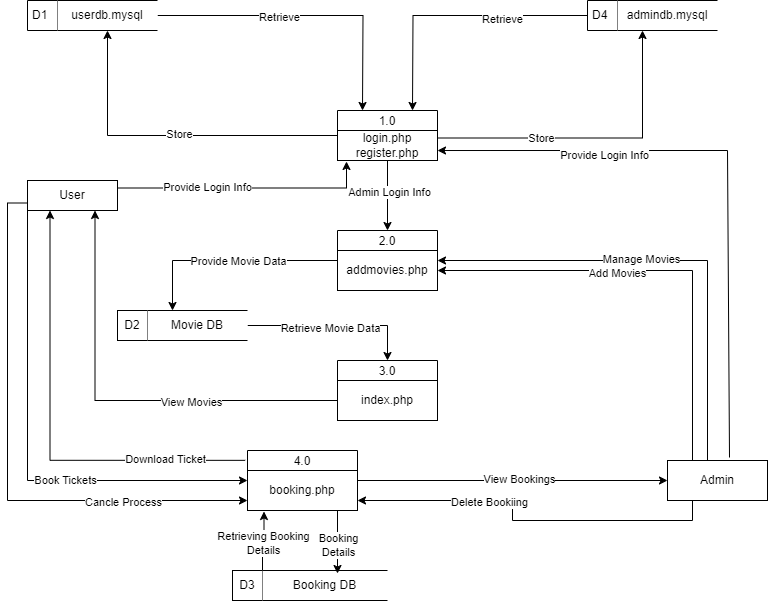

The diagram above was exported from draw.io. Its source (the exported page's mxGraphModel, read from the mxfile embedded in the PNG):
<mxGraphModel dx="794" dy="1520" grid="1" gridSize="10" guides="1" tooltips="1" connect="1" arrows="1" fold="1" page="1" pageScale="1" pageWidth="850" pageHeight="1100" math="0" shadow="0">
  <root>
    <mxCell id="0" />
    <mxCell id="1" parent="0" />
    <mxCell id="j3lKQn7kuglvhfMultFe-3" value="D1" style="html=1;dashed=0;whiteSpace=wrap;shape=mxgraph.dfd.dataStoreID;align=left;spacingLeft=3;points=[[0,0],[0.5,0],[1,0],[0,0.5],[1,0.5],[0,1],[0.5,1],[1,1]];" parent="1" vertex="1">
      <mxGeometry x="50" y="-140" width="100" height="30" as="geometry" />
    </mxCell>
    <mxCell id="j3lKQn7kuglvhfMultFe-12" style="edgeStyle=orthogonalEdgeStyle;rounded=0;orthogonalLoop=1;jettySize=auto;html=1;exitX=1;exitY=0.5;exitDx=0;exitDy=0;entryX=0.25;entryY=0;entryDx=0;entryDy=0;" parent="1" source="j3lKQn7kuglvhfMultFe-5" edge="1">
      <mxGeometry relative="1" as="geometry">
        <mxPoint x="385" y="-30" as="targetPoint" />
      </mxGeometry>
    </mxCell>
    <mxCell id="j3lKQn7kuglvhfMultFe-14" value="Retrieve" style="edgeLabel;html=1;align=center;verticalAlign=middle;resizable=0;points=[];" parent="j3lKQn7kuglvhfMultFe-12" vertex="1" connectable="0">
      <mxGeometry x="-0.1933" y="-1" relative="1" as="geometry">
        <mxPoint as="offset" />
      </mxGeometry>
    </mxCell>
    <mxCell id="j3lKQn7kuglvhfMultFe-5" value="userdb.mysql" style="html=1;dashed=0;whiteSpace=wrap;shape=partialRectangle;right=0;left=0;" parent="1" vertex="1">
      <mxGeometry x="80" y="-140" width="100" height="30" as="geometry" />
    </mxCell>
    <mxCell id="j3lKQn7kuglvhfMultFe-16" style="edgeStyle=orthogonalEdgeStyle;rounded=0;orthogonalLoop=1;jettySize=auto;html=1;exitX=0;exitY=0.5;exitDx=0;exitDy=0;entryX=0.75;entryY=0;entryDx=0;entryDy=0;" parent="1" source="j3lKQn7kuglvhfMultFe-9" edge="1">
      <mxGeometry relative="1" as="geometry">
        <mxPoint x="435" y="-30" as="targetPoint" />
      </mxGeometry>
    </mxCell>
    <mxCell id="j3lKQn7kuglvhfMultFe-17" value="Retrieve" style="edgeLabel;html=1;align=center;verticalAlign=middle;resizable=0;points=[];" parent="j3lKQn7kuglvhfMultFe-16" vertex="1" connectable="0">
      <mxGeometry x="-0.363" y="3" relative="1" as="geometry">
        <mxPoint as="offset" />
      </mxGeometry>
    </mxCell>
    <mxCell id="j3lKQn7kuglvhfMultFe-9" value="D4" style="html=1;dashed=0;whiteSpace=wrap;shape=mxgraph.dfd.dataStoreID;align=left;spacingLeft=3;points=[[0,0],[0.5,0],[1,0],[0,0.5],[1,0.5],[0,1],[0.5,1],[1,1]];" parent="1" vertex="1">
      <mxGeometry x="610" y="-140" width="100" height="30" as="geometry" />
    </mxCell>
    <mxCell id="j3lKQn7kuglvhfMultFe-10" value="admindb.mysql" style="html=1;dashed=0;whiteSpace=wrap;shape=partialRectangle;right=0;left=0;" parent="1" vertex="1">
      <mxGeometry x="640" y="-140" width="100" height="30" as="geometry" />
    </mxCell>
    <mxCell id="j3lKQn7kuglvhfMultFe-24" style="edgeStyle=orthogonalEdgeStyle;rounded=0;orthogonalLoop=1;jettySize=auto;html=1;exitX=0;exitY=0.5;exitDx=0;exitDy=0;entryX=0.5;entryY=1;entryDx=0;entryDy=0;" parent="1" source="j3lKQn7kuglvhfMultFe-18" target="j3lKQn7kuglvhfMultFe-5" edge="1">
      <mxGeometry relative="1" as="geometry" />
    </mxCell>
    <mxCell id="j3lKQn7kuglvhfMultFe-25" value="Store" style="edgeLabel;html=1;align=center;verticalAlign=middle;resizable=0;points=[];" parent="j3lKQn7kuglvhfMultFe-24" vertex="1" connectable="0">
      <mxGeometry x="-0.0507" y="-2" relative="1" as="geometry">
        <mxPoint as="offset" />
      </mxGeometry>
    </mxCell>
    <mxCell id="j3lKQn7kuglvhfMultFe-18" value="1.0" style="swimlane;fontStyle=0;childLayout=stackLayout;horizontal=1;startSize=20;fillColor=#ffffff;horizontalStack=0;resizeParent=1;resizeParentMax=0;resizeLast=0;collapsible=0;marginBottom=0;swimlaneFillColor=#ffffff;" parent="1" vertex="1">
      <mxGeometry x="360" y="-30" width="100" height="50" as="geometry" />
    </mxCell>
    <mxCell id="j3lKQn7kuglvhfMultFe-19" value="login.php&lt;br&gt;register.php" style="html=1;dashed=0;whiteSpace=wrap;" parent="j3lKQn7kuglvhfMultFe-18" vertex="1">
      <mxGeometry y="20" width="100" height="30" as="geometry" />
    </mxCell>
    <mxCell id="j3lKQn7kuglvhfMultFe-22" style="edgeStyle=orthogonalEdgeStyle;rounded=0;orthogonalLoop=1;jettySize=auto;html=1;exitX=1;exitY=0.25;exitDx=0;exitDy=0;entryX=0.25;entryY=1;entryDx=0;entryDy=0;" parent="1" source="j3lKQn7kuglvhfMultFe-19" target="j3lKQn7kuglvhfMultFe-10" edge="1">
      <mxGeometry relative="1" as="geometry" />
    </mxCell>
    <mxCell id="j3lKQn7kuglvhfMultFe-23" value="Store" style="edgeLabel;html=1;align=center;verticalAlign=middle;resizable=0;points=[];" parent="j3lKQn7kuglvhfMultFe-22" vertex="1" connectable="0">
      <mxGeometry x="-0.3408" y="1" relative="1" as="geometry">
        <mxPoint y="1" as="offset" />
      </mxGeometry>
    </mxCell>
    <mxCell id="j3lKQn7kuglvhfMultFe-27" style="edgeStyle=orthogonalEdgeStyle;rounded=0;orthogonalLoop=1;jettySize=auto;html=1;exitX=1;exitY=0.25;exitDx=0;exitDy=0;entryX=0.09;entryY=1.033;entryDx=0;entryDy=0;entryPerimeter=0;" parent="1" source="j3lKQn7kuglvhfMultFe-26" target="j3lKQn7kuglvhfMultFe-19" edge="1">
      <mxGeometry relative="1" as="geometry">
        <mxPoint x="370" y="30" as="targetPoint" />
      </mxGeometry>
    </mxCell>
    <mxCell id="j3lKQn7kuglvhfMultFe-28" value="Provide Login Info" style="edgeLabel;html=1;align=center;verticalAlign=middle;resizable=0;points=[];" parent="j3lKQn7kuglvhfMultFe-27" vertex="1" connectable="0">
      <mxGeometry x="-0.3034" y="2" relative="1" as="geometry">
        <mxPoint y="1" as="offset" />
      </mxGeometry>
    </mxCell>
    <mxCell id="j3lKQn7kuglvhfMultFe-78" style="edgeStyle=orthogonalEdgeStyle;rounded=0;orthogonalLoop=1;jettySize=auto;html=1;exitX=0;exitY=0.75;exitDx=0;exitDy=0;entryX=0;entryY=0.75;entryDx=0;entryDy=0;" parent="1" source="j3lKQn7kuglvhfMultFe-26" target="j3lKQn7kuglvhfMultFe-55" edge="1">
      <mxGeometry relative="1" as="geometry">
        <Array as="points">
          <mxPoint x="30" y="62" />
          <mxPoint x="30" y="360" />
        </Array>
      </mxGeometry>
    </mxCell>
    <mxCell id="j3lKQn7kuglvhfMultFe-79" value="Cancle Process" style="edgeLabel;html=1;align=center;verticalAlign=middle;resizable=0;points=[];" parent="j3lKQn7kuglvhfMultFe-78" vertex="1" connectable="0">
      <mxGeometry x="0.5528" relative="1" as="geometry">
        <mxPoint y="1" as="offset" />
      </mxGeometry>
    </mxCell>
    <mxCell id="j3lKQn7kuglvhfMultFe-84" style="edgeStyle=orthogonalEdgeStyle;rounded=0;orthogonalLoop=1;jettySize=auto;html=1;exitX=0;exitY=1;exitDx=0;exitDy=0;entryX=0;entryY=0.25;entryDx=0;entryDy=0;" parent="1" source="j3lKQn7kuglvhfMultFe-26" target="j3lKQn7kuglvhfMultFe-55" edge="1">
      <mxGeometry relative="1" as="geometry" />
    </mxCell>
    <mxCell id="j3lKQn7kuglvhfMultFe-85" value="Book Tickets" style="edgeLabel;html=1;align=center;verticalAlign=middle;resizable=0;points=[];" parent="j3lKQn7kuglvhfMultFe-84" vertex="1" connectable="0">
      <mxGeometry x="0.2519" y="1" relative="1" as="geometry">
        <mxPoint as="offset" />
      </mxGeometry>
    </mxCell>
    <mxCell id="j3lKQn7kuglvhfMultFe-26" value="User" style="html=1;dashed=0;whiteSpace=wrap;" parent="1" vertex="1">
      <mxGeometry x="50" y="40" width="90" height="30" as="geometry" />
    </mxCell>
    <mxCell id="j3lKQn7kuglvhfMultFe-29" value="2.0" style="swimlane;fontStyle=0;childLayout=stackLayout;horizontal=1;startSize=20;fillColor=#ffffff;horizontalStack=0;resizeParent=1;resizeParentMax=0;resizeLast=0;collapsible=0;marginBottom=0;swimlaneFillColor=#ffffff;" parent="1" vertex="1">
      <mxGeometry x="360" y="90" width="100" height="60" as="geometry" />
    </mxCell>
    <mxCell id="j3lKQn7kuglvhfMultFe-30" value="addmovies.php" style="html=1;dashed=0;whiteSpace=wrap;" parent="j3lKQn7kuglvhfMultFe-29" vertex="1">
      <mxGeometry y="20" width="100" height="40" as="geometry" />
    </mxCell>
    <mxCell id="j3lKQn7kuglvhfMultFe-31" style="edgeStyle=orthogonalEdgeStyle;rounded=0;orthogonalLoop=1;jettySize=auto;html=1;exitX=0.5;exitY=1;exitDx=0;exitDy=0;entryX=0.5;entryY=0;entryDx=0;entryDy=0;" parent="1" source="j3lKQn7kuglvhfMultFe-19" target="j3lKQn7kuglvhfMultFe-29" edge="1">
      <mxGeometry relative="1" as="geometry" />
    </mxCell>
    <mxCell id="j3lKQn7kuglvhfMultFe-39" value="Admin Login Info" style="edgeLabel;html=1;align=center;verticalAlign=middle;resizable=0;points=[];" parent="j3lKQn7kuglvhfMultFe-31" vertex="1" connectable="0">
      <mxGeometry x="-0.1143" y="1" relative="1" as="geometry">
        <mxPoint as="offset" />
      </mxGeometry>
    </mxCell>
    <mxCell id="j3lKQn7kuglvhfMultFe-34" style="edgeStyle=orthogonalEdgeStyle;rounded=0;orthogonalLoop=1;jettySize=auto;html=1;exitX=0.75;exitY=0;exitDx=0;exitDy=0;entryX=1;entryY=0.25;entryDx=0;entryDy=0;" parent="1" source="j3lKQn7kuglvhfMultFe-32" target="j3lKQn7kuglvhfMultFe-30" edge="1">
      <mxGeometry relative="1" as="geometry">
        <Array as="points">
          <mxPoint x="730" y="320" />
          <mxPoint x="730" y="120" />
        </Array>
      </mxGeometry>
    </mxCell>
    <mxCell id="j3lKQn7kuglvhfMultFe-35" value="Manage Movies" style="edgeLabel;html=1;align=center;verticalAlign=middle;resizable=0;points=[];" parent="j3lKQn7kuglvhfMultFe-34" vertex="1" connectable="0">
      <mxGeometry x="0.1949" y="-2" relative="1" as="geometry">
        <mxPoint as="offset" />
      </mxGeometry>
    </mxCell>
    <mxCell id="j3lKQn7kuglvhfMultFe-37" style="edgeStyle=orthogonalEdgeStyle;rounded=0;orthogonalLoop=1;jettySize=auto;html=1;exitX=0.25;exitY=0;exitDx=0;exitDy=0;entryX=1;entryY=0.5;entryDx=0;entryDy=0;" parent="1" source="j3lKQn7kuglvhfMultFe-32" target="j3lKQn7kuglvhfMultFe-30" edge="1">
      <mxGeometry relative="1" as="geometry" />
    </mxCell>
    <mxCell id="j3lKQn7kuglvhfMultFe-38" value="Add Movies" style="edgeLabel;html=1;align=center;verticalAlign=middle;resizable=0;points=[];" parent="j3lKQn7kuglvhfMultFe-37" vertex="1" connectable="0">
      <mxGeometry x="0.194" y="2" relative="1" as="geometry">
        <mxPoint as="offset" />
      </mxGeometry>
    </mxCell>
    <mxCell id="j3lKQn7kuglvhfMultFe-75" style="edgeStyle=orthogonalEdgeStyle;rounded=0;orthogonalLoop=1;jettySize=auto;html=1;exitX=0.25;exitY=1;exitDx=0;exitDy=0;entryX=1;entryY=0.75;entryDx=0;entryDy=0;" parent="1" source="j3lKQn7kuglvhfMultFe-32" target="j3lKQn7kuglvhfMultFe-55" edge="1">
      <mxGeometry relative="1" as="geometry" />
    </mxCell>
    <mxCell id="j3lKQn7kuglvhfMultFe-76" value="Delete Bookiing" style="edgeLabel;html=1;align=center;verticalAlign=middle;resizable=0;points=[];" parent="j3lKQn7kuglvhfMultFe-75" vertex="1" connectable="0">
      <mxGeometry x="0.3006" y="1" relative="1" as="geometry">
        <mxPoint as="offset" />
      </mxGeometry>
    </mxCell>
    <mxCell id="j3lKQn7kuglvhfMultFe-32" value="Admin" style="html=1;dashed=0;whiteSpace=wrap;" parent="1" vertex="1">
      <mxGeometry x="690" y="320" width="100" height="40" as="geometry" />
    </mxCell>
    <mxCell id="j3lKQn7kuglvhfMultFe-41" value="" style="endArrow=classic;html=1;rounded=0;entryX=1;entryY=0.667;entryDx=0;entryDy=0;entryPerimeter=0;exitX=0.62;exitY=-0.075;exitDx=0;exitDy=0;exitPerimeter=0;" parent="1" source="j3lKQn7kuglvhfMultFe-32" target="j3lKQn7kuglvhfMultFe-19" edge="1">
      <mxGeometry width="50" height="50" relative="1" as="geometry">
        <mxPoint x="760" y="220" as="sourcePoint" />
        <mxPoint x="750" y="10" as="targetPoint" />
        <Array as="points">
          <mxPoint x="750" y="10" />
        </Array>
      </mxGeometry>
    </mxCell>
    <mxCell id="j3lKQn7kuglvhfMultFe-42" value="Provide Login Info" style="edgeLabel;html=1;align=center;verticalAlign=middle;resizable=0;points=[];" parent="j3lKQn7kuglvhfMultFe-41" vertex="1" connectable="0">
      <mxGeometry x="0.4441" y="4" relative="1" as="geometry">
        <mxPoint as="offset" />
      </mxGeometry>
    </mxCell>
    <mxCell id="j3lKQn7kuglvhfMultFe-43" value="D2" style="html=1;dashed=0;whiteSpace=wrap;" parent="1" vertex="1">
      <mxGeometry x="140" y="170" width="30" height="30" as="geometry" />
    </mxCell>
    <mxCell id="j3lKQn7kuglvhfMultFe-52" style="edgeStyle=orthogonalEdgeStyle;rounded=0;orthogonalLoop=1;jettySize=auto;html=1;exitX=1;exitY=0.5;exitDx=0;exitDy=0;entryX=0.5;entryY=0;entryDx=0;entryDy=0;" parent="1" source="j3lKQn7kuglvhfMultFe-44" target="j3lKQn7kuglvhfMultFe-48" edge="1">
      <mxGeometry relative="1" as="geometry" />
    </mxCell>
    <mxCell id="j3lKQn7kuglvhfMultFe-53" value="Retrieve Movie Data" style="edgeLabel;html=1;align=center;verticalAlign=middle;resizable=0;points=[];" parent="j3lKQn7kuglvhfMultFe-52" vertex="1" connectable="0">
      <mxGeometry x="-0.0629" y="-2" relative="1" as="geometry">
        <mxPoint as="offset" />
      </mxGeometry>
    </mxCell>
    <mxCell id="j3lKQn7kuglvhfMultFe-44" value="Movie DB" style="html=1;dashed=0;whiteSpace=wrap;shape=partialRectangle;right=0;left=0;" parent="1" vertex="1">
      <mxGeometry x="170" y="170" width="100" height="30" as="geometry" />
    </mxCell>
    <mxCell id="j3lKQn7kuglvhfMultFe-46" style="edgeStyle=orthogonalEdgeStyle;rounded=0;orthogonalLoop=1;jettySize=auto;html=1;exitX=0;exitY=0.25;exitDx=0;exitDy=0;entryX=0.25;entryY=0;entryDx=0;entryDy=0;" parent="1" source="j3lKQn7kuglvhfMultFe-30" target="j3lKQn7kuglvhfMultFe-44" edge="1">
      <mxGeometry relative="1" as="geometry" />
    </mxCell>
    <mxCell id="j3lKQn7kuglvhfMultFe-47" value="Provide Movie Data" style="edgeLabel;html=1;align=center;verticalAlign=middle;resizable=0;points=[];" parent="j3lKQn7kuglvhfMultFe-46" vertex="1" connectable="0">
      <mxGeometry x="-0.0698" relative="1" as="geometry">
        <mxPoint as="offset" />
      </mxGeometry>
    </mxCell>
    <mxCell id="j3lKQn7kuglvhfMultFe-48" value="3.0" style="swimlane;fontStyle=0;childLayout=stackLayout;horizontal=1;startSize=20;fillColor=#ffffff;horizontalStack=0;resizeParent=1;resizeParentMax=0;resizeLast=0;collapsible=0;marginBottom=0;swimlaneFillColor=#ffffff;" parent="1" vertex="1">
      <mxGeometry x="360" y="220" width="100" height="60" as="geometry" />
    </mxCell>
    <mxCell id="j3lKQn7kuglvhfMultFe-49" value="index.php" style="html=1;dashed=0;whiteSpace=wrap;" parent="j3lKQn7kuglvhfMultFe-48" vertex="1">
      <mxGeometry y="20" width="100" height="40" as="geometry" />
    </mxCell>
    <mxCell id="j3lKQn7kuglvhfMultFe-50" style="edgeStyle=orthogonalEdgeStyle;rounded=0;orthogonalLoop=1;jettySize=auto;html=1;exitX=0;exitY=0.5;exitDx=0;exitDy=0;entryX=0.75;entryY=1;entryDx=0;entryDy=0;" parent="1" source="j3lKQn7kuglvhfMultFe-49" target="j3lKQn7kuglvhfMultFe-26" edge="1">
      <mxGeometry relative="1" as="geometry" />
    </mxCell>
    <mxCell id="j3lKQn7kuglvhfMultFe-51" value="View Movies" style="edgeLabel;html=1;align=center;verticalAlign=middle;resizable=0;points=[];" parent="j3lKQn7kuglvhfMultFe-50" vertex="1" connectable="0">
      <mxGeometry x="-0.3202" y="1" relative="1" as="geometry">
        <mxPoint as="offset" />
      </mxGeometry>
    </mxCell>
    <mxCell id="j3lKQn7kuglvhfMultFe-54" value="4.0" style="swimlane;fontStyle=0;childLayout=stackLayout;horizontal=1;startSize=20;fillColor=#ffffff;horizontalStack=0;resizeParent=1;resizeParentMax=0;resizeLast=0;collapsible=0;marginBottom=0;swimlaneFillColor=#ffffff;" parent="1" vertex="1">
      <mxGeometry x="270" y="310" width="110" height="60" as="geometry" />
    </mxCell>
    <mxCell id="j3lKQn7kuglvhfMultFe-55" value="booking.php" style="html=1;dashed=0;whiteSpace=wrap;" parent="j3lKQn7kuglvhfMultFe-54" vertex="1">
      <mxGeometry y="20" width="110" height="40" as="geometry" />
    </mxCell>
    <mxCell id="j3lKQn7kuglvhfMultFe-56" style="edgeStyle=orthogonalEdgeStyle;rounded=0;orthogonalLoop=1;jettySize=auto;html=1;entryX=0.25;entryY=1;entryDx=0;entryDy=0;exitX=-0.021;exitY=0.164;exitDx=0;exitDy=0;exitPerimeter=0;" parent="1" source="j3lKQn7kuglvhfMultFe-54" target="j3lKQn7kuglvhfMultFe-26" edge="1">
      <mxGeometry relative="1" as="geometry">
        <mxPoint x="240" y="321" as="sourcePoint" />
      </mxGeometry>
    </mxCell>
    <mxCell id="j3lKQn7kuglvhfMultFe-57" value="Download Ticket" style="edgeLabel;html=1;align=center;verticalAlign=middle;resizable=0;points=[];" parent="j3lKQn7kuglvhfMultFe-56" vertex="1" connectable="0">
      <mxGeometry x="-0.642" y="4" relative="1" as="geometry">
        <mxPoint y="-5" as="offset" />
      </mxGeometry>
    </mxCell>
    <mxCell id="j3lKQn7kuglvhfMultFe-61" style="edgeStyle=orthogonalEdgeStyle;rounded=0;orthogonalLoop=1;jettySize=auto;html=1;exitX=1;exitY=0.25;exitDx=0;exitDy=0;entryX=0;entryY=0.5;entryDx=0;entryDy=0;" parent="1" source="j3lKQn7kuglvhfMultFe-55" target="j3lKQn7kuglvhfMultFe-32" edge="1">
      <mxGeometry relative="1" as="geometry" />
    </mxCell>
    <mxCell id="j3lKQn7kuglvhfMultFe-62" value="View Bookings" style="edgeLabel;html=1;align=center;verticalAlign=middle;resizable=0;points=[];" parent="j3lKQn7kuglvhfMultFe-61" vertex="1" connectable="0">
      <mxGeometry x="0.0375" y="-2" relative="1" as="geometry">
        <mxPoint y="-4" as="offset" />
      </mxGeometry>
    </mxCell>
    <mxCell id="j3lKQn7kuglvhfMultFe-63" value="D3" style="html=1;dashed=0;whiteSpace=wrap;" parent="1" vertex="1">
      <mxGeometry x="255" y="430" width="30" height="30" as="geometry" />
    </mxCell>
    <mxCell id="j3lKQn7kuglvhfMultFe-64" value="Booking DB" style="html=1;dashed=0;whiteSpace=wrap;shape=partialRectangle;right=0;left=0;" parent="1" vertex="1">
      <mxGeometry x="285" y="430" width="125" height="30" as="geometry" />
    </mxCell>
    <mxCell id="j3lKQn7kuglvhfMultFe-70" style="edgeStyle=orthogonalEdgeStyle;rounded=0;orthogonalLoop=1;jettySize=auto;html=1;exitX=0;exitY=0;exitDx=0;exitDy=0;entryX=0.15;entryY=1.025;entryDx=0;entryDy=0;entryPerimeter=0;" parent="1" source="j3lKQn7kuglvhfMultFe-64" target="j3lKQn7kuglvhfMultFe-55" edge="1">
      <mxGeometry relative="1" as="geometry" />
    </mxCell>
    <mxCell id="j3lKQn7kuglvhfMultFe-71" value="Retrieving Booking&lt;br&gt;Details" style="edgeLabel;html=1;align=center;verticalAlign=middle;resizable=0;points=[];" parent="j3lKQn7kuglvhfMultFe-70" vertex="1" connectable="0">
      <mxGeometry x="-0.0847" relative="1" as="geometry">
        <mxPoint as="offset" />
      </mxGeometry>
    </mxCell>
    <mxCell id="j3lKQn7kuglvhfMultFe-72" style="edgeStyle=orthogonalEdgeStyle;rounded=0;orthogonalLoop=1;jettySize=auto;html=1;exitX=0.75;exitY=1;exitDx=0;exitDy=0;entryX=0.6;entryY=0.1;entryDx=0;entryDy=0;entryPerimeter=0;" parent="1" source="j3lKQn7kuglvhfMultFe-55" target="j3lKQn7kuglvhfMultFe-64" edge="1">
      <mxGeometry relative="1" as="geometry">
        <Array as="points">
          <mxPoint x="360" y="370" />
        </Array>
      </mxGeometry>
    </mxCell>
    <mxCell id="j3lKQn7kuglvhfMultFe-73" value="Booking&lt;br&gt;Details" style="edgeLabel;html=1;align=center;verticalAlign=middle;resizable=0;points=[];" parent="j3lKQn7kuglvhfMultFe-72" vertex="1" connectable="0">
      <mxGeometry x="-0.1429" relative="1" as="geometry">
        <mxPoint y="12" as="offset" />
      </mxGeometry>
    </mxCell>
  </root>
</mxGraphModel>